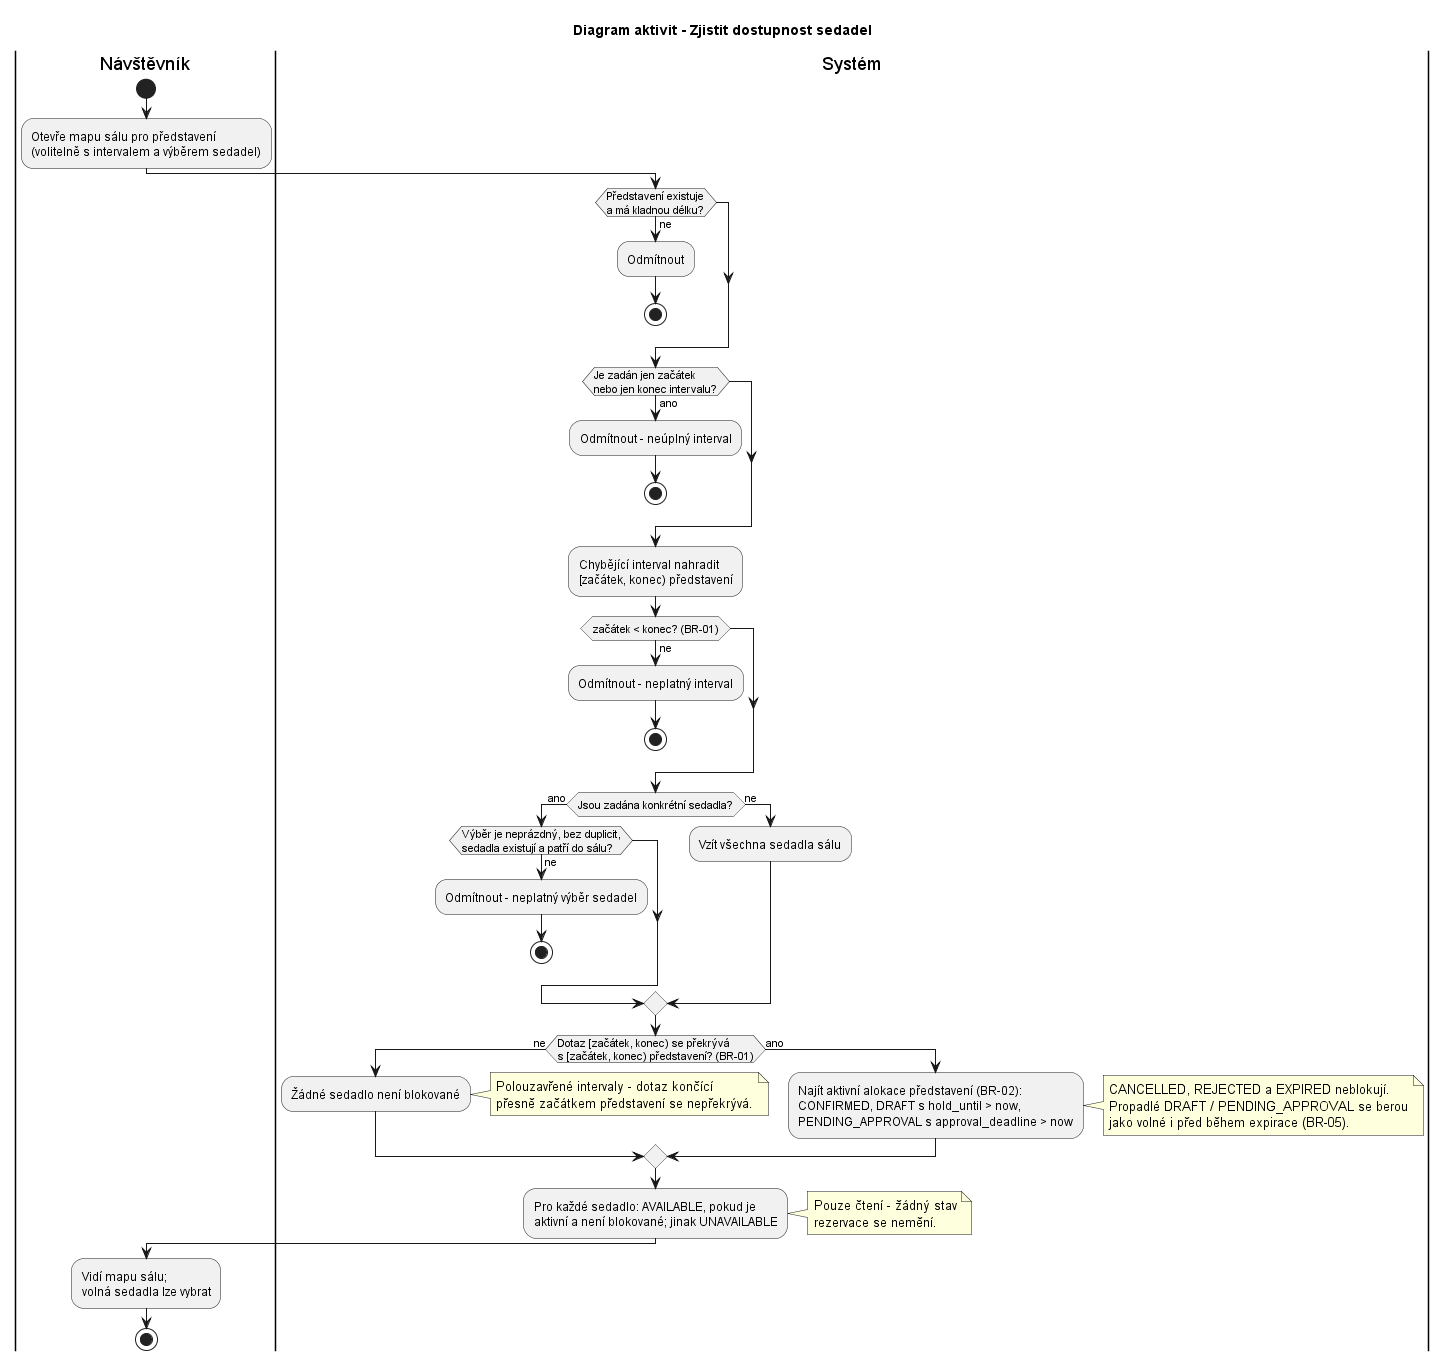

The diagram above was rendered by PlantUML. Its source (embedded in the PNG):
@startuml
title Diagram aktivit - Zjistit dostupnost sedadel

|Návštěvník|
start
:Otevře mapu sálu pro představení\n(volitelně s intervalem a výběrem sedadel);
|Systém|
if (Představení existuje\na má kladnou délku?) then (ne)
  :Odmítnout;
  stop
endif
if (Je zadán jen začátek\nnebo jen konec intervalu?) then (ano)
  :Odmítnout - neúplný interval;
  stop
endif
:Chybějící interval nahradit\n[začátek, konec) představení;
if (začátek < konec? (BR-01)) then (ne)
  :Odmítnout - neplatný interval;
  stop
endif
if (Jsou zadána konkrétní sedadla?) then (ano)
  if (Výběr je neprázdný, bez duplicit,\nsedadla existují a patří do sálu?) then (ne)
    :Odmítnout - neplatný výběr sedadel;
    stop
  endif
else (ne)
  :Vzít všechna sedadla sálu;
endif
if (Dotaz [začátek, konec) se překrývá\ns [začátek, konec) představení? (BR-01)) then (ne)
  :Žádné sedadlo není blokované;
  note right
    Polouzavřené intervaly - dotaz končící
    přesně začátkem představení se nepřekrývá.
  end note
else (ano)
  :Najít aktivní alokace představení (BR-02):\nCONFIRMED, DRAFT s hold_until > now,\nPENDING_APPROVAL s approval_deadline > now;
  note right
    CANCELLED, REJECTED a EXPIRED neblokují.
    Propadlé DRAFT / PENDING_APPROVAL se berou
    jako volné i před během expirace (BR-05).
  end note
endif
:Pro každé sedadlo: AVAILABLE, pokud je\naktivní a není blokované; jinak UNAVAILABLE;
note right
  Pouze čtení - žádný stav
  rezervace se nemění.
end note
|Návštěvník|
:Vidí mapu sálu;\nvolná sedadla lze vybrat;
stop
@enduml